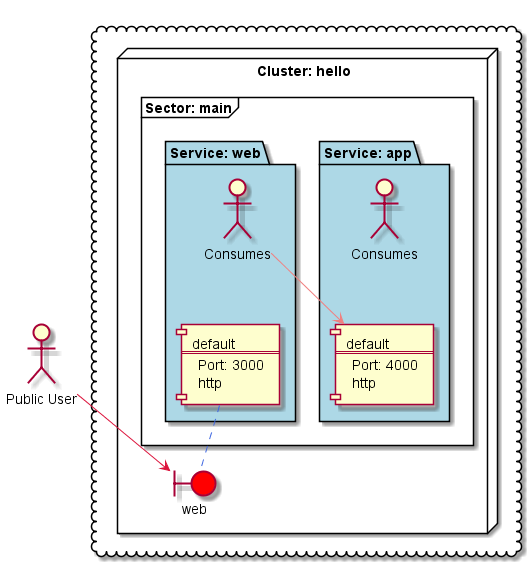

The diagram above was rendered by PlantUML. Its source (embedded in the PNG):
@startuml
cloud {
node "Cluster: hello" as CL_cluster_hello {
frame "Sector: main" as SEC_sector_hello_main {
package "Service: app" as SVC_service_hello_main_app #LightBlue {
actor :Consumes: as SVCAGENT_service_hello_main_app
component "default\n===\nPort: 4000\nhttp" as PROV_service_hello_main_app_default
SVCAGENT_service_hello_main_app -[hidden]-> PROV_service_hello_main_app_default
}
package "Service: web" as SVC_service_hello_main_web #LightBlue {
actor :Consumes: as SVCAGENT_service_hello_main_web
component "default\n===\nPort: 3000\nhttp" as PROV_service_hello_main_web_default
SVCAGENT_service_hello_main_web -[hidden]-> PROV_service_hello_main_web_default
}
}
boundary "web" as CI_cluster_hello_web #red
PROV_service_hello_main_web_default .. CI_cluster_hello_web #RoyalBlue
}
}
actor :Public User: as EX_Consumer
EX_Consumer --> CI_cluster_hello_web #Crimson
SVCAGENT_service_hello_main_web --> PROV_service_hello_main_app_default #LightCoral
@enduml